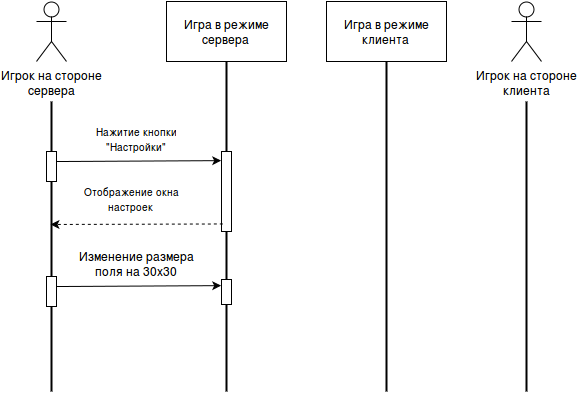

The diagram above was exported from draw.io. Its source (the exported page's mxGraphModel, read from the mxfile embedded in the PNG):
<mxGraphModel dx="1192" dy="605" grid="1" gridSize="10" guides="1" tooltips="1" connect="1" arrows="1" fold="1" page="0" pageScale="1.5" pageWidth="826" pageHeight="1169" background="#ffffff" math="0" shadow="0">
  <root>
    <mxCell id="0" style=";html=1;" />
    <mxCell id="1" style=";html=1;" parent="0" />
    <mxCell id="165" value="Игрок на стороне &lt;br&gt;сервера&lt;br&gt;" style="shape=umlActor;verticalLabelPosition=bottom;labelBackgroundColor=#ffffff;verticalAlign=top;html=1;" parent="1" vertex="1">
      <mxGeometry x="350" y="50" width="30" height="60" as="geometry" />
    </mxCell>
    <mxCell id="166" value="" style="line;strokeWidth=2;direction=south;html=1;" parent="1" vertex="1">
      <mxGeometry x="360" y="150" width="10" height="290" as="geometry" />
    </mxCell>
    <mxCell id="170" value="" style="whiteSpace=wrap;html=1;" parent="1" vertex="1">
      <mxGeometry x="360" y="200" width="10" height="30" as="geometry" />
    </mxCell>
    <mxCell id="171" value="Игра в режиме сервера&lt;br&gt;" style="whiteSpace=wrap;html=1;" parent="1" vertex="1">
      <mxGeometry x="480" y="50" width="120" height="60" as="geometry" />
    </mxCell>
    <mxCell id="172" value="Игра в режиме клиента&lt;br&gt;" style="whiteSpace=wrap;html=1;" parent="1" vertex="1">
      <mxGeometry x="640" y="50" width="120" height="60" as="geometry" />
    </mxCell>
    <mxCell id="173" value="Игрок на стороне &lt;br&gt;клиента&lt;br&gt;" style="shape=umlActor;verticalLabelPosition=bottom;labelBackgroundColor=#ffffff;verticalAlign=top;html=1;" parent="1" vertex="1">
      <mxGeometry x="825" y="50" width="30" height="60" as="geometry" />
    </mxCell>
    <mxCell id="174" value="" style="line;strokeWidth=2;direction=south;html=1;" parent="1" vertex="1">
      <mxGeometry x="835" y="150" width="10" height="290" as="geometry" />
    </mxCell>
    <mxCell id="175" value="" style="line;strokeWidth=2;direction=south;html=1;" parent="1" vertex="1">
      <mxGeometry x="535" y="110" width="10" height="330" as="geometry" />
    </mxCell>
    <mxCell id="176" value="" style="endArrow=classic;html=1;entryX=0;entryY=0.25;" parent="1" edge="1">
      <mxGeometry width="50" height="50" relative="1" as="geometry">
        <mxPoint x="370" y="210" as="sourcePoint" />
        <mxPoint x="534.6666666666667" y="209.16666666666674" as="targetPoint" />
      </mxGeometry>
    </mxCell>
    <mxCell id="177" value="&lt;font style=&quot;font-size: 10px&quot;&gt;Нажитие кнопки &quot;Настройки&quot;&lt;br&gt;&lt;/font&gt;" style="text;html=1;strokeColor=none;fillColor=none;align=center;verticalAlign=middle;whiteSpace=wrap;" parent="1" vertex="1">
      <mxGeometry x="380" y="170" width="140" height="35" as="geometry" />
    </mxCell>
    <mxCell id="179" value="" style="line;strokeWidth=2;direction=south;html=1;" parent="1" vertex="1">
      <mxGeometry x="695" y="110" width="10" height="330" as="geometry" />
    </mxCell>
    <mxCell id="183" value="" style="whiteSpace=wrap;html=1;" parent="1" vertex="1">
      <mxGeometry x="535" y="200" width="10" height="80" as="geometry" />
    </mxCell>
    <mxCell id="191" value="" style="endArrow=classic;html=1;entryX=0.63;entryY=0.566;entryPerimeter=0;exitX=0.133;exitY=0.906;dashed=1;exitPerimeter=0;" parent="1" source="183" edge="1">
      <mxGeometry width="50" height="50" relative="1" as="geometry">
        <mxPoint x="535" y="265" as="sourcePoint" />
        <mxPoint x="364" y="273" as="targetPoint" />
      </mxGeometry>
    </mxCell>
    <mxCell id="193" value="&lt;font style=&quot;font-size: 10px&quot;&gt;Отображение окна настроек&lt;br&gt;&lt;/font&gt;" style="text;html=1;strokeColor=none;fillColor=none;align=center;verticalAlign=middle;whiteSpace=wrap;" parent="1" vertex="1">
      <mxGeometry x="375" y="230" width="140" height="35" as="geometry" />
    </mxCell>
    <mxCell id="197" value="" style="whiteSpace=wrap;html=1;" vertex="1" parent="1">
      <mxGeometry x="360" y="325" width="10" height="30" as="geometry" />
    </mxCell>
    <mxCell id="198" value="" style="endArrow=classic;html=1;entryX=0;entryY=0.25;" edge="1" target="200" parent="1">
      <mxGeometry x="370" y="334.16666666666674" width="50" height="50" as="geometry">
        <mxPoint x="370" y="335" as="sourcePoint" />
        <mxPoint x="538" y="340" as="targetPoint" />
      </mxGeometry>
    </mxCell>
    <mxCell id="199" value="Изменение размера поля на 30х30&lt;br&gt;" style="text;html=1;strokeColor=none;fillColor=none;align=center;verticalAlign=middle;whiteSpace=wrap;" vertex="1" parent="1">
      <mxGeometry x="380" y="295" width="140" height="35" as="geometry" />
    </mxCell>
    <mxCell id="200" value="" style="whiteSpace=wrap;html=1;" vertex="1" parent="1">
      <mxGeometry x="535" y="328" width="10" height="25" as="geometry" />
    </mxCell>
  </root>
</mxGraphModel>